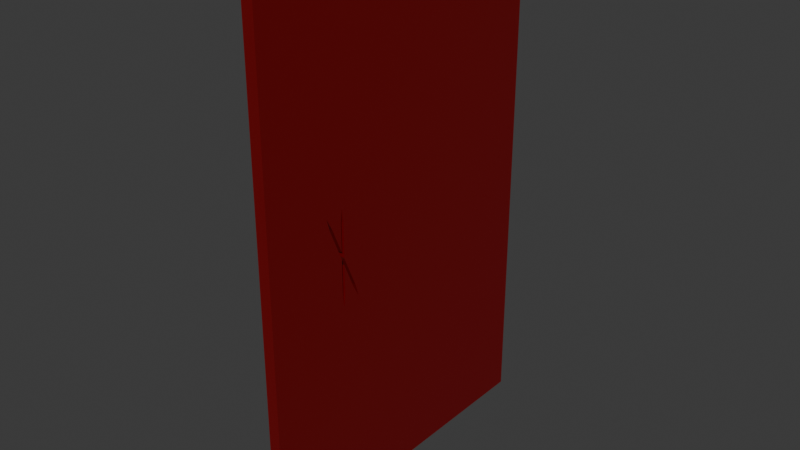 # Source: Porte_2.blend  (saved by Blender 4.0.36; exported with 4.5.12 LTS)
import bpy
from mathutils import Matrix  # noqa: F401  (used for matrix-valued properties, if any)

bpy.ops.wm.read_factory_settings(use_empty=True)
scene = bpy.context.scene
scene.name = 'Scene'

# ---- collections
col_collection = bpy.data.collections.new('Collection'); scene.collection.children.link(col_collection)

# ---- materials (node trees are filled in below, after node groups)
mat_red = bpy.data.materials.new('red')
mat_red.use_transparent_shadow = False

# ---- material node trees
mat_red.use_nodes = True; mat_red.node_tree.nodes.clear()
_N = mat_red.node_tree.nodes; _L = mat_red.node_tree.links
n0 = _N.new('ShaderNodeBsdfPrincipled'); n0.name = 'Principled BSDF'; n0.location = (10, 300)
n0.inputs[0].default_value = (0.1672, 0.0, 0.001538, 1.0)
n0.inputs[3].default_value = 1.45
n1 = _N.new('ShaderNodeOutputMaterial'); n1.name = 'Material Output'; n1.location = (300, 300)
_L.new(n0.outputs[0], n1.inputs[0])
n1.is_active_output = True

# ---- world
world_world = bpy.data.worlds.new('World'); scene.world = world_world
world_world.use_nodes = True; world_world.node_tree.nodes.clear()
_N = world_world.node_tree.nodes; _L = world_world.node_tree.links
n0 = _N.new('ShaderNodeOutputWorld'); n0.name = 'World Output'; n0.location = (300, 300)
n1 = _N.new('ShaderNodeBackground'); n1.name = 'Background'; n1.location = (10, 300)
n1.inputs[0].default_value = (0.05088, 0.05088, 0.05088, 1.0)
_L.new(n1.outputs[0], n0.inputs[0])
n0.is_active_output = True
world_world.color = (0.05088, 0.05088, 0.05088)
world_world.use_sun_shadow = False
world_world.sun_shadow_jitter_overblur = 0.0

# ---- meshes
me_plane_003 = bpy.data.meshes.new('Plane.003')
me_plane_003.from_pydata([(-1.422, -0.9215, 0.03209), (1.422, -0.9215, 0.03209), (-1.422, 0.9215, 0.03209), (1.422, 0.9215, 0.03209), (-1.422, -0.9215, -0.03209), (1.422, -0.9215, -0.03209), (-1.422, 0.9215, -0.03209), (1.422, 0.9215, -0.03209), (0.2533, -0.4521, -0.03209), (0.2533, -0.4521, 0.03209), (0.1774, -0.4448, -0.03209), (0.1774, -0.4448, 0.03209), (0.1774, -0.4594, -0.03209), (0.1774, -0.4594, 0.03209), (-0.1999, -0.4594, -0.03209), (-0.1999, -0.4594, 0.03209), (-0.1999, -0.4448, -0.03209), (-0.1999, -0.4448, 0.03209), (-0.2758, -0.4521, -0.03209), (-0.2758, -0.4521, 0.03209), (0.2325, -0.3493, 0.03209), (0.2325, -0.3493, -0.03209), (0.1598, -0.372, 0.03209), (0.1598, -0.372, -0.03209), (0.1655, -0.3855, 0.03209), (0.1655, -0.3856, -0.03209), (0.02506, -0.4448, -0.03209), (0.02506, -0.4448, 0.03209), (-0.1822, -0.5322, 0.03209), (-0.009744, -0.4594, 0.03209), (-0.1822, -0.5322, -0.03209), (-0.009744, -0.4594, -0.03209), (-0.01271, -0.4448, 0.03209), (-0.04751, -0.4594, 0.03209), (-0.01271, -0.4448, -0.03209), (-0.1879, -0.5186, 0.03209), (-0.1879, -0.5186, -0.03209), (-0.04751, -0.4594, -0.03209), (-0.255, -0.5549, 0.03209), (-0.255, -0.5549, -0.03209)], [], [(0, 1, 9, 13, 29, 28, 38, 35, 33, 15, 19), (4, 18, 14, 37, 36, 39, 30, 31, 12, 8, 5), (3, 7, 6, 2), (0, 4, 5, 1), (1, 5, 7, 3), (2, 6, 4, 0), (18, 16, 17, 19), (8, 12, 13, 9), (9, 11, 10, 8), (19, 17, 32, 22, 20, 24, 27, 11, 9, 1, 3, 2, 0), (19, 15, 14, 18), (11, 27, 26, 10), (15, 33, 37, 14), (5, 8, 10, 26, 25, 21, 23, 34, 16, 18, 4, 6, 7), (21, 25, 24, 20), (31, 29, 13, 12), (20, 22, 23, 21), (34, 32, 17, 16), (39, 36, 35, 38), (28, 29, 31, 30), (25, 26, 27, 24), (38, 28, 30, 39), (22, 32, 34, 23), (36, 37, 33, 35)])
_uv = me_plane_003.uv_layers.new(name='UVMap')
_uv.uv.foreach_set('vector', [3.206e-08, 0.7334, 1.344e-15, 3.074e-08, 0.121, 0.3014, 0.1191, 0.321, 0.1191, 0.3692, 0.1004, 0.4137, 0.09452, 0.4325, 0.1039, 0.4152, 0.1191, 0.379, 0.1191, 0.4183, 0.121, 0.4378, 0.4752, 9.966e-09, 0.5962, 0.2956, 0.5943, 0.3152, 0.5943, 0.3545, 0.579, 0.3183, 0.5697, 0.301, 0.5756, 0.3197, 0.5943, 0.3642, 0.5943, 0.4125, 0.5962, 0.432, 0.4752, 0.7334, 0.9834, 0.722, 0.9669, 0.722, 0.9669, -1.921e-08, 0.9834, -1.848e-08, 0.9503, 1.993e-08, 0.9669, 1.921e-08, 0.9669, 0.722, 0.9503, 0.722, 0.9834, 3.116e-09, 1.0, 2.393e-09, 1.0, 0.4752, 0.9834, 0.4752, 0.9834, 0.4752, 1.0, 0.4752, 1.0, 0.9503, 0.9834, 0.9503, 0.01655, 0.7334, 0.01655, 0.753, 1.219e-09, 0.753, 3.627e-10, 0.7334, 0.01655, 0.8671, 0.01655, 0.8475, 0.0331, 0.8475, 0.0331, 0.8671, 0.04965, 0.791, 0.04965, 0.7721, 0.0662, 0.7721, 0.0662, 0.791, 0.121, 0.4378, 0.1229, 0.4183, 0.1229, 0.37, 0.1417, 0.3255, 0.1475, 0.3068, 0.1382, 0.3241, 0.1229, 0.3603, 0.1229, 0.321, 0.121, 0.3014, 1.344e-15, 3.074e-08, 0.4752, 9.966e-09, 0.4752, 0.7334, 3.206e-08, 0.7334, 0.04965, 0.7334, 0.04965, 0.7524, 0.0331, 0.7524, 0.0331, 0.7334, 0.04965, 0.7721, 0.04965, 0.7334, 0.0662, 0.7334, 0.0662, 0.7721, 0.04965, 0.7524, 0.04965, 0.791, 0.0331, 0.791, 0.0331, 0.7524, 0.4752, 0.7334, 0.5962, 0.432, 0.5981, 0.4125, 0.5981, 0.3732, 0.6134, 0.4094, 0.6227, 0.4267, 0.6168, 0.4079, 0.5981, 0.3634, 0.5981, 0.3152, 0.5962, 0.2956, 0.4752, 9.966e-09, 0.9503, -1.08e-08, 0.9503, 0.7334, 0.0993, 0.7334, 0.0993, 0.7521, 0.08275, 0.7521, 0.08275, 0.7334, 0.01655, 0.8, 0.0331, 0.8, 0.0331, 0.8475, 0.01655, 0.8475, 8.127e-09, 0.8671, 7.274e-09, 0.8476, 0.01655, 0.8476, 0.01655, 0.8671, 0.01655, 0.8005, 4.256e-09, 0.8005, 1.219e-09, 0.753, 0.01655, 0.753, 0.0662, 0.7904, 0.0662, 0.7718, 0.08275, 0.7718, 0.08275, 0.7904, 0.0331, 0.7529, 0.0331, 0.8, 0.01655, 0.8, 0.01655, 0.7529, 0.0993, 0.7521, 0.0993, 0.7904, 0.08275, 0.7904, 0.08275, 0.7521, 0.0331, 0.7334, 0.0331, 0.7529, 0.01655, 0.7529, 0.01655, 0.7334, 7.274e-09, 0.8476, 4.256e-09, 0.8005, 0.01655, 0.8005, 0.01655, 0.8476, 0.0662, 0.7718, 0.0662, 0.7334, 0.08275, 0.7334, 0.08275, 0.7718])
me_plane_003.materials.append(mat_red)
me_plane_003.update()

# ---- objects
ob_porte_3_wc = bpy.data.objects.new('Porte 3_WC', me_plane_003)

# ---- transforms, parenting, visibility, modifiers, constraints
ob_porte_3_wc.location = (-0.0107, 0.08946, 2.341)
ob_porte_3_wc.rotation_euler = (0.0, 1.571, 0.0)
ob_porte_3_wc.scale = (1.655, 1.655, 1.655)

# ---- collection membership
col_collection.objects.link(ob_porte_3_wc)

# ---- scene / render settings (as saved in the file)
scene.frame_start = 1; scene.frame_end = 250; scene.frame_set(1)
scene.render.engine = 'BLENDER_EEVEE_NEXT'
scene.cycles.sampling_pattern = 'TABULATED_SOBOL'
bpy.context.view_layer.update()

# ---- added for rendering (the .blend has no active camera and no usable light): camera, sun
cam_auto = bpy.data.cameras.new('AutoCamera')
cam_auto.lens = 50.0
cam_auto.sensor_width = 36.0
cam_auto.clip_end = 1000.0
ob_auto_camera = bpy.data.objects.new('AutoCamera', cam_auto)
scene.collection.objects.link(ob_auto_camera)
ob_auto_camera.location = (5.17898, -6.13815, 6.49291)
ob_auto_camera.rotation_euler = (1.09748, -7.21219e-08, 0.694738)
scene.camera = ob_auto_camera
light_auto_sun = bpy.data.lights.new('AutoSun', 'SUN')
light_auto_sun.energy = 3.0
light_auto_sun.angle = 0.0523599
ob_auto_sun = bpy.data.objects.new('AutoSun', light_auto_sun)
scene.collection.objects.link(ob_auto_sun)
ob_auto_sun.rotation_euler = (0.872665, 0.174533, 0.523599)
bpy.context.view_layer.update()
